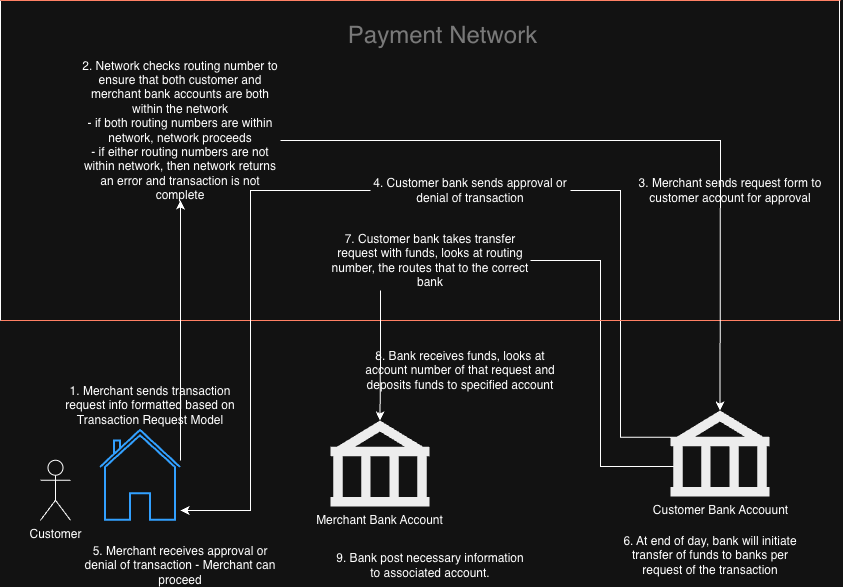

The diagram above was exported from draw.io. Its source (the exported page's mxGraphModel, read from the mxfile embedded in the PNG):
<mxGraphModel dx="1186" dy="660" grid="1" gridSize="10" guides="1" tooltips="1" connect="1" arrows="1" fold="1" page="1" pageScale="1" pageWidth="850" pageHeight="1100" math="0" shadow="0">
  <root>
    <mxCell id="0" />
    <mxCell id="1" parent="0" />
    <mxCell id="clrLaGGtxB6_jYVWruZ5-2" parent="1" style="shape=mxgraph.signs.travel.bank;html=1;pointerEvents=1;fillColor=#000000;strokeColor=none;verticalLabelPosition=bottom;verticalAlign=top;align=center;" value="Merchant Bank Account" vertex="1">
      <mxGeometry height="86" width="99" x="340" y="590" as="geometry" />
    </mxCell>
    <mxCell id="clrLaGGtxB6_jYVWruZ5-22" edge="1" parent="1" source="clrLaGGtxB6_jYVWruZ5-3" style="edgeStyle=orthogonalEdgeStyle;rounded=0;orthogonalLoop=1;jettySize=auto;html=1;exitX=0;exitY=0.31;exitDx=0;exitDy=0;exitPerimeter=0;endArrow=none;endFill=0;entryX=1;entryY=0.5;entryDx=0;entryDy=0;" target="clrLaGGtxB6_jYVWruZ5-23">
      <mxGeometry relative="1" as="geometry">
        <mxPoint x="610" y="440" as="targetPoint" />
      </mxGeometry>
    </mxCell>
    <mxCell id="clrLaGGtxB6_jYVWruZ5-32" edge="1" parent="1" source="clrLaGGtxB6_jYVWruZ5-3" style="edgeStyle=orthogonalEdgeStyle;rounded=0;orthogonalLoop=1;jettySize=auto;html=1;exitX=0.03;exitY=0.65;exitDx=0;exitDy=0;exitPerimeter=0;entryX=1;entryY=0.5;entryDx=0;entryDy=0;endArrow=none;endFill=0;" target="clrLaGGtxB6_jYVWruZ5-31">
      <mxGeometry relative="1" as="geometry" />
    </mxCell>
    <mxCell id="clrLaGGtxB6_jYVWruZ5-3" parent="1" style="shape=mxgraph.signs.travel.bank;html=1;pointerEvents=1;fillColor=#000000;strokeColor=none;verticalLabelPosition=bottom;verticalAlign=top;align=center;" value="Customer Bank Accouunt" vertex="1">
      <mxGeometry height="86" width="99" x="680" y="580" as="geometry" />
    </mxCell>
    <mxCell id="clrLaGGtxB6_jYVWruZ5-4" parent="1" style="html=1;verticalLabelPosition=bottom;align=center;labelBackgroundColor=#ffffff;verticalAlign=top;strokeWidth=2;strokeColor=#0080F0;shadow=0;dashed=0;shape=mxgraph.ios7.icons.home;" value="" vertex="1">
      <mxGeometry height="89.75" width="80" x="110" y="600" as="geometry" />
    </mxCell>
    <mxCell id="clrLaGGtxB6_jYVWruZ5-8" parent="1" style="text;html=1;whiteSpace=wrap;strokeColor=none;fillColor=none;align=center;verticalAlign=middle;rounded=0;" value="1. Merchant sends transaction request info formatted based on Transaction Request Model" vertex="1">
      <mxGeometry height="30" width="200" x="60" y="560" as="geometry" />
    </mxCell>
    <mxCell id="clrLaGGtxB6_jYVWruZ5-11" edge="1" parent="1" style="endArrow=classic;html=1;rounded=0;" value="">
      <mxGeometry height="50" relative="1" width="50" as="geometry">
        <mxPoint x="270" y="500" as="sourcePoint" />
        <mxPoint x="270" y="500" as="targetPoint" />
      </mxGeometry>
    </mxCell>
    <mxCell id="clrLaGGtxB6_jYVWruZ5-14" edge="1" parent="1" style="endArrow=none;html=1;rounded=0;fontStyle=1;strokeColor=#FF2807;" value="">
      <mxGeometry height="50" relative="1" width="50" as="geometry">
        <mxPoint x="10" y="490" as="sourcePoint" />
        <mxPoint x="850" y="490" as="targetPoint" />
      </mxGeometry>
    </mxCell>
    <mxCell id="clrLaGGtxB6_jYVWruZ5-15" edge="1" parent="1" style="endArrow=classic;html=1;rounded=0;" value="">
      <mxGeometry height="50" relative="1" width="50" as="geometry">
        <mxPoint x="190" y="630" as="sourcePoint" />
        <mxPoint x="190" y="370" as="targetPoint" />
      </mxGeometry>
    </mxCell>
    <mxCell id="clrLaGGtxB6_jYVWruZ5-16" parent="1" style="shape=umlActor;verticalLabelPosition=bottom;verticalAlign=top;html=1;outlineConnect=0;" value="Customer" vertex="1">
      <mxGeometry height="60" width="30" x="50" y="629.75" as="geometry" />
    </mxCell>
    <mxCell id="clrLaGGtxB6_jYVWruZ5-19" parent="1" style="text;html=1;whiteSpace=wrap;strokeColor=none;fillColor=none;align=center;verticalAlign=middle;rounded=0;" value="2. Network checks routing number to ensure that both customer and merchant bank accounts are both within the network&lt;div&gt;- if both routing numbers are within network, network proceeds&lt;/div&gt;&lt;div&gt;- if either routing numbers are not within network, then network returns an error and transaction is not complete&lt;/div&gt;" vertex="1">
      <mxGeometry height="100" width="200" x="90" y="250" as="geometry" />
    </mxCell>
    <mxCell id="clrLaGGtxB6_jYVWruZ5-20" edge="1" parent="1" style="endArrow=classic;html=1;rounded=0;entryX=0.5;entryY=0;entryDx=0;entryDy=0;entryPerimeter=0;" target="clrLaGGtxB6_jYVWruZ5-3" value="">
      <mxGeometry height="50" relative="1" width="50" as="geometry">
        <Array as="points">
          <mxPoint x="730" y="310" />
        </Array>
        <mxPoint x="290" y="310" as="sourcePoint" />
        <mxPoint x="340" y="260" as="targetPoint" />
      </mxGeometry>
    </mxCell>
    <mxCell id="clrLaGGtxB6_jYVWruZ5-21" parent="1" style="text;html=1;whiteSpace=wrap;strokeColor=none;fillColor=none;align=center;verticalAlign=middle;rounded=0;" value="3. Merchant sends request form to customer account for approval" vertex="1">
      <mxGeometry height="100" width="200" x="640" y="310" as="geometry" />
    </mxCell>
    <mxCell id="clrLaGGtxB6_jYVWruZ5-23" parent="1" style="text;html=1;whiteSpace=wrap;strokeColor=none;fillColor=none;align=center;verticalAlign=middle;rounded=0;" value="4. Customer bank sends approval or denial of transaction" vertex="1">
      <mxGeometry height="30" width="200" x="380" y="345" as="geometry" />
    </mxCell>
    <mxCell id="clrLaGGtxB6_jYVWruZ5-24" edge="1" parent="1" source="clrLaGGtxB6_jYVWruZ5-23" style="edgeStyle=orthogonalEdgeStyle;rounded=0;orthogonalLoop=1;jettySize=auto;html=1;exitX=0;exitY=0.5;exitDx=0;exitDy=0;entryX=1;entryY=0.891;entryDx=0;entryDy=0;entryPerimeter=0;" target="clrLaGGtxB6_jYVWruZ5-4">
      <mxGeometry relative="1" as="geometry">
        <Array as="points">
          <mxPoint x="260" y="360" />
          <mxPoint x="260" y="680" />
        </Array>
      </mxGeometry>
    </mxCell>
    <mxCell id="clrLaGGtxB6_jYVWruZ5-25" parent="1" style="text;html=1;whiteSpace=wrap;strokeColor=none;fillColor=none;align=center;verticalAlign=middle;rounded=0;" value="5. Merchant receives approval or denial of transaction - Merchant can proceed" vertex="1">
      <mxGeometry height="30" width="200" x="90" y="720" as="geometry" />
    </mxCell>
    <mxCell id="clrLaGGtxB6_jYVWruZ5-26" edge="1" parent="1" style="endArrow=none;html=1;rounded=0;" value="">
      <mxGeometry height="50" relative="1" width="50" as="geometry">
        <mxPoint x="10" y="490" as="sourcePoint" />
        <mxPoint x="10" y="170" as="targetPoint" />
      </mxGeometry>
    </mxCell>
    <mxCell id="clrLaGGtxB6_jYVWruZ5-27" edge="1" parent="1" style="endArrow=none;html=1;rounded=0;fontStyle=1;strokeColor=#FF2807;fillColor=#000000;" value="">
      <mxGeometry height="50" relative="1" width="50" as="geometry">
        <mxPoint x="10" y="170" as="sourcePoint" />
        <mxPoint x="850" y="170" as="targetPoint" />
      </mxGeometry>
    </mxCell>
    <mxCell id="clrLaGGtxB6_jYVWruZ5-28" edge="1" parent="1" style="endArrow=none;html=1;rounded=0;fillColor=#FF0000;" value="">
      <mxGeometry height="50" relative="1" width="50" as="geometry">
        <mxPoint x="849" y="490" as="sourcePoint" />
        <mxPoint x="849" y="170" as="targetPoint" />
      </mxGeometry>
    </mxCell>
    <mxCell id="clrLaGGtxB6_jYVWruZ5-29" parent="1" style="text;html=1;whiteSpace=wrap;strokeColor=none;fillColor=none;align=center;verticalAlign=middle;rounded=0;" value="6. At end of day, bank will initiate transfer of funds to banks per request of the transaction" vertex="1">
      <mxGeometry height="30" width="200" x="620" y="710" as="geometry" />
    </mxCell>
    <mxCell id="clrLaGGtxB6_jYVWruZ5-31" parent="1" style="text;html=1;whiteSpace=wrap;strokeColor=none;fillColor=none;align=center;verticalAlign=middle;rounded=0;" value="7. Customer bank takes transfer request with funds, looks at routing number, the routes that to the correct bank" vertex="1">
      <mxGeometry height="60" width="200" x="340" y="400" as="geometry" />
    </mxCell>
    <mxCell id="clrLaGGtxB6_jYVWruZ5-33" edge="1" parent="1" source="clrLaGGtxB6_jYVWruZ5-31" style="edgeStyle=orthogonalEdgeStyle;rounded=0;orthogonalLoop=1;jettySize=auto;html=1;exitX=0.25;exitY=1;exitDx=0;exitDy=0;entryX=0.5;entryY=0;entryDx=0;entryDy=0;entryPerimeter=0;" target="clrLaGGtxB6_jYVWruZ5-2">
      <mxGeometry relative="1" as="geometry" />
    </mxCell>
    <mxCell id="clrLaGGtxB6_jYVWruZ5-34" parent="1" style="text;html=1;whiteSpace=wrap;strokeColor=none;fillColor=none;align=center;verticalAlign=middle;rounded=0;" value="8. Bank receives funds, looks at account number of that request and deposits funds to specified account" vertex="1">
      <mxGeometry height="60" width="200" x="370" y="510" as="geometry" />
    </mxCell>
    <mxCell id="clrLaGGtxB6_jYVWruZ5-35" parent="1" style="text;html=1;whiteSpace=wrap;strokeColor=none;fillColor=none;align=center;verticalAlign=middle;rounded=0;" value="9. Bank post necessary information to associated account." vertex="1">
      <mxGeometry height="35" width="200" x="340" y="717.5" as="geometry" />
    </mxCell>
    <mxCell id="clrLaGGtxB6_jYVWruZ5-36" parent="1" style="text;html=1;whiteSpace=wrap;strokeColor=none;fillColor=none;align=center;verticalAlign=middle;rounded=0;" value="&lt;font style=&quot;font-size: 24px; color: rgb(135, 135, 135);&quot;&gt;Payment Network&lt;/font&gt;" vertex="1">
      <mxGeometry height="30" width="235" x="335" y="190" as="geometry" />
    </mxCell>
  </root>
</mxGraphModel>